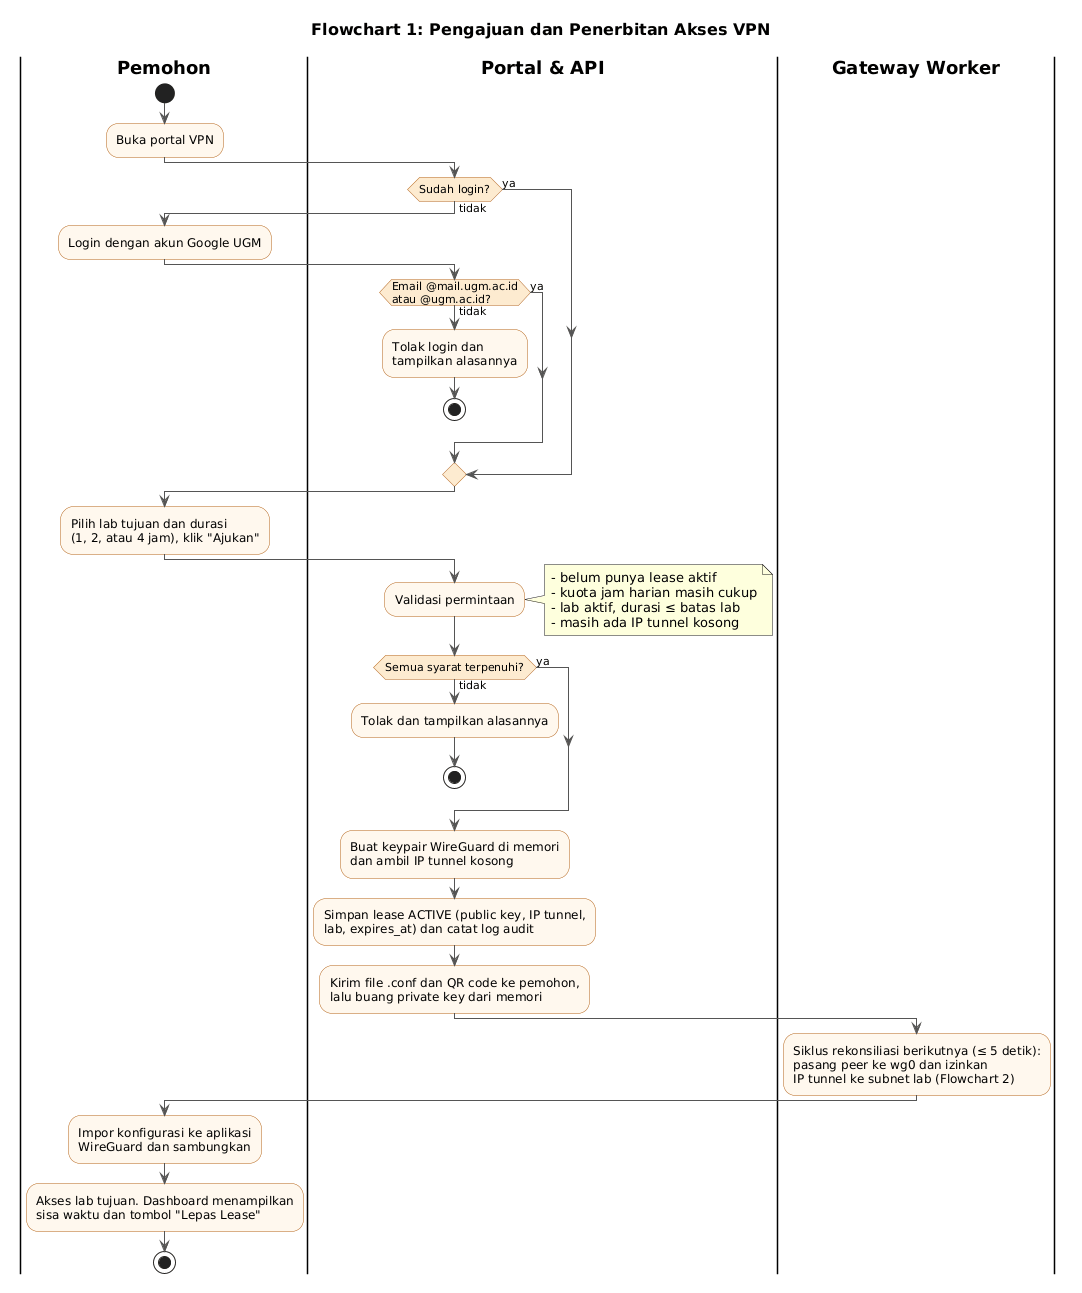

The diagram above was rendered by PlantUML. Its source (embedded in the PNG):
@startuml vpn-flow-1-pengajuan
!include _gaya.iuml
title Flowchart 1: Pengajuan dan Penerbitan Akses VPN
|Pemohon|
start
:Buka portal VPN;
|Portal & API|
if (Sudah login?) then (ya)
else (tidak)
  |Pemohon|
  :Login dengan akun Google UGM;
  |Portal & API|
  if (Email @mail.ugm.ac.id
atau @ugm.ac.id?) then (ya)
  else (tidak)
    :Tolak login dan
    tampilkan alasannya;
    stop
  endif
endif
|Pemohon|
:Pilih lab tujuan dan durasi
(1, 2, atau 4 jam), klik "Ajukan";
|Portal & API|
:Validasi permintaan;
note right
  - belum punya lease aktif
  - kuota jam harian masih cukup
  - lab aktif, durasi ≤ batas lab
  - masih ada IP tunnel kosong
end note
if (Semua syarat terpenuhi?) then (ya)
else (tidak)
  :Tolak dan tampilkan alasannya;
  stop
endif
:Buat keypair WireGuard di memori
dan ambil IP tunnel kosong;
:Simpan lease ACTIVE (public key, IP tunnel,
lab, expires_at) dan catat log audit;
:Kirim file .conf dan QR code ke pemohon,
lalu buang private key dari memori;
|Gateway Worker|
:Siklus rekonsiliasi berikutnya (≤ 5 detik):
pasang peer ke wg0 dan izinkan
IP tunnel ke subnet lab (Flowchart 2);
|Pemohon|
:Impor konfigurasi ke aplikasi
WireGuard dan sambungkan;
:Akses lab tujuan. Dashboard menampilkan
sisa waktu dan tombol "Lepas Lease";
stop
@enduml